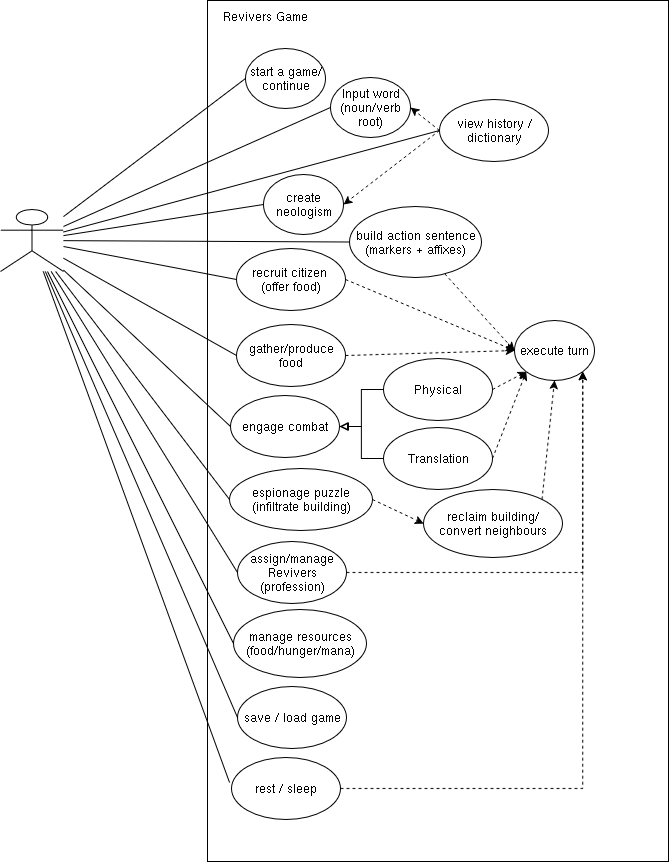

The diagram above was exported from draw.io. Its source (the exported page's mxGraphModel, read from the mxfile embedded in the PNG):
<mxGraphModel dx="1649" dy="1441" grid="0" gridSize="10" guides="0" tooltips="0" connect="1" arrows="1" fold="1" page="0" pageScale="1" pageWidth="850" pageHeight="1100" math="0" shadow="0">
  <root>
    <mxCell id="0" />
    <mxCell id="1" parent="0" />
    <mxCell id="2" value="" style="group" vertex="1" connectable="0" parent="1">
      <mxGeometry x="-639" y="-232" width="668" height="861" as="geometry" />
    </mxCell>
    <mxCell id="3" value="" style="rounded=0;whiteSpace=wrap;html=1;" vertex="1" parent="2">
      <mxGeometry x="207" width="461" height="861" as="geometry" />
    </mxCell>
    <mxCell id="4" style="rounded=0;orthogonalLoop=1;jettySize=auto;html=1;entryX=0;entryY=0.5;entryDx=0;entryDy=0;endArrow=none;endFill=0;" edge="1" parent="2" source="6" target="8">
      <mxGeometry relative="1" as="geometry">
        <mxPoint x="68" y="203" as="sourcePoint" />
      </mxGeometry>
    </mxCell>
    <mxCell id="5" style="rounded=0;orthogonalLoop=1;jettySize=auto;html=1;entryX=0;entryY=0.5;entryDx=0;entryDy=0;endArrow=none;endFill=0;" edge="1" parent="2" source="6" target="42">
      <mxGeometry relative="1" as="geometry">
        <mxPoint x="70" y="216" as="sourcePoint" />
      </mxGeometry>
    </mxCell>
    <mxCell id="6" value="" style="shape=umlActor;verticalLabelPosition=bottom;verticalAlign=top;html=1;outlineConnect=0;" vertex="1" parent="2">
      <mxGeometry y="209" width="63" height="62" as="geometry" />
    </mxCell>
    <mxCell id="7" value="Revivers Game" style="text;html=1;align=center;verticalAlign=middle;whiteSpace=wrap;rounded=0;" vertex="1" parent="2">
      <mxGeometry x="209" y="1" width="111" height="30" as="geometry" />
    </mxCell>
    <mxCell id="8" value="start a game/continue" style="ellipse;whiteSpace=wrap;html=1;" vertex="1" parent="2">
      <mxGeometry x="245" y="48" width="80" height="60" as="geometry" />
    </mxCell>
    <mxCell id="9" value="create neologism" style="ellipse;whiteSpace=wrap;html=1;" vertex="1" parent="2">
      <mxGeometry x="263" y="174" width="80" height="60" as="geometry" />
    </mxCell>
    <mxCell id="10" style="rounded=0;orthogonalLoop=1;jettySize=auto;html=1;entryX=0;entryY=0.5;entryDx=0;entryDy=0;dashed=1;" edge="1" parent="2" source="11" target="12">
      <mxGeometry relative="1" as="geometry" />
    </mxCell>
    <mxCell id="11" value="build action sentence (markers + affixes)" style="ellipse;whiteSpace=wrap;html=1;" vertex="1" parent="2">
      <mxGeometry x="349" y="206" width="132" height="71" as="geometry" />
    </mxCell>
    <mxCell id="12" value="execute turn" style="ellipse;whiteSpace=wrap;html=1;" vertex="1" parent="2">
      <mxGeometry x="514" y="320" width="80" height="60" as="geometry" />
    </mxCell>
    <mxCell id="13" style="edgeStyle=orthogonalEdgeStyle;rounded=0;orthogonalLoop=1;jettySize=auto;html=1;entryX=1;entryY=0.5;entryDx=0;entryDy=0;endArrow=block;endFill=0;" edge="1" parent="2" source="14" target="46">
      <mxGeometry relative="1" as="geometry" />
    </mxCell>
    <mxCell id="14" value="Physical" style="ellipse;whiteSpace=wrap;html=1;" vertex="1" parent="2">
      <mxGeometry x="383" y="358" width="109" height="62" as="geometry" />
    </mxCell>
    <mxCell id="15" style="edgeStyle=orthogonalEdgeStyle;rounded=0;orthogonalLoop=1;jettySize=auto;html=1;entryX=1;entryY=0.5;entryDx=0;entryDy=0;endArrow=block;endFill=0;" edge="1" parent="2">
      <mxGeometry relative="1" as="geometry">
        <mxPoint x="384" y="458" as="sourcePoint" />
        <mxPoint x="340" y="426" as="targetPoint" />
        <Array as="points">
          <mxPoint x="361" y="458" />
          <mxPoint x="361" y="426" />
        </Array>
      </mxGeometry>
    </mxCell>
    <mxCell id="16" value="Translation" style="ellipse;whiteSpace=wrap;html=1;" vertex="1" parent="2">
      <mxGeometry x="383" y="427" width="109" height="62" as="geometry" />
    </mxCell>
    <mxCell id="17" value="&lt;div&gt;espionage puzzle&lt;/div&gt;&lt;div&gt;(infiltrate building)&lt;/div&gt;" style="ellipse;whiteSpace=wrap;html=1;" vertex="1" parent="2">
      <mxGeometry x="229" y="468" width="143" height="62" as="geometry" />
    </mxCell>
    <mxCell id="18" value="&lt;div&gt;reclaim building/&lt;/div&gt;&lt;div&gt;convert neighbours&lt;/div&gt;" style="ellipse;whiteSpace=wrap;html=1;" vertex="1" parent="2">
      <mxGeometry x="423" y="489" width="139" height="68" as="geometry" />
    </mxCell>
    <mxCell id="19" style="edgeStyle=orthogonalEdgeStyle;rounded=0;orthogonalLoop=1;jettySize=auto;html=1;entryX=1;entryY=1;entryDx=0;entryDy=0;dashed=1;" edge="1" parent="2" source="20" target="12">
      <mxGeometry relative="1" as="geometry" />
    </mxCell>
    <mxCell id="20" value="assign/manage Revivers (profession)" style="ellipse;whiteSpace=wrap;html=1;" vertex="1" parent="2">
      <mxGeometry x="237" y="541" width="109" height="62" as="geometry" />
    </mxCell>
    <mxCell id="21" value="manage resources (food/hunger/mana)" style="ellipse;whiteSpace=wrap;html=1;" vertex="1" parent="2">
      <mxGeometry x="233" y="609" width="133" height="68" as="geometry" />
    </mxCell>
    <mxCell id="22" value="view history / dictionary" style="ellipse;whiteSpace=wrap;html=1;" vertex="1" parent="2">
      <mxGeometry x="439" y="99" width="109" height="62" as="geometry" />
    </mxCell>
    <mxCell id="23" style="edgeStyle=orthogonalEdgeStyle;rounded=0;orthogonalLoop=1;jettySize=auto;html=1;entryX=1;entryY=1;entryDx=0;entryDy=0;dashed=1;" edge="1" parent="2" source="24" target="12">
      <mxGeometry relative="1" as="geometry" />
    </mxCell>
    <mxCell id="24" value="rest / sleep" style="ellipse;whiteSpace=wrap;html=1;" vertex="1" parent="2">
      <mxGeometry x="231" y="757" width="109" height="62" as="geometry" />
    </mxCell>
    <mxCell id="25" value="save / load game" style="ellipse;whiteSpace=wrap;html=1;" vertex="1" parent="2">
      <mxGeometry x="237" y="686" width="109" height="62" as="geometry" />
    </mxCell>
    <mxCell id="26" style="rounded=0;orthogonalLoop=1;jettySize=auto;html=1;entryX=0;entryY=0.5;entryDx=0;entryDy=0;endArrow=none;endFill=0;" edge="1" parent="2" source="6" target="9">
      <mxGeometry relative="1" as="geometry">
        <mxPoint x="76" y="227" as="sourcePoint" />
        <mxPoint x="282" y="56" as="targetPoint" />
      </mxGeometry>
    </mxCell>
    <mxCell id="27" style="rounded=0;orthogonalLoop=1;jettySize=auto;html=1;entryX=1;entryY=0.5;entryDx=0;entryDy=0;dashed=1;exitX=0;exitY=0.5;exitDx=0;exitDy=0;" edge="1" parent="2" source="22" target="9">
      <mxGeometry relative="1" as="geometry">
        <mxPoint x="444" y="55" as="sourcePoint" />
        <mxPoint x="364" y="55" as="targetPoint" />
      </mxGeometry>
    </mxCell>
    <mxCell id="28" style="rounded=0;orthogonalLoop=1;jettySize=auto;html=1;entryX=0;entryY=0.5;entryDx=0;entryDy=0;endArrow=none;endFill=0;" edge="1" parent="2" source="6" target="11">
      <mxGeometry relative="1" as="geometry">
        <mxPoint x="117" y="63" as="sourcePoint" />
        <mxPoint x="312" y="176" as="targetPoint" />
      </mxGeometry>
    </mxCell>
    <mxCell id="29" value="&lt;div&gt;recruit citizen&amp;nbsp;&lt;/div&gt;&lt;div&gt;(offer food)&lt;/div&gt;" style="ellipse;whiteSpace=wrap;html=1;" vertex="1" parent="2">
      <mxGeometry x="236" y="248" width="109" height="62" as="geometry" />
    </mxCell>
    <mxCell id="30" style="rounded=0;orthogonalLoop=1;jettySize=auto;html=1;entryX=0;entryY=0.5;entryDx=0;entryDy=0;endArrow=none;endFill=0;" edge="1" parent="2" source="6" target="29">
      <mxGeometry relative="1" as="geometry">
        <mxPoint x="115" y="122" as="sourcePoint" />
        <mxPoint x="305" y="271" as="targetPoint" />
      </mxGeometry>
    </mxCell>
    <mxCell id="31" style="rounded=0;orthogonalLoop=1;jettySize=auto;html=1;entryX=0;entryY=0.5;entryDx=0;entryDy=0;dashed=1;exitX=1;exitY=0.5;exitDx=0;exitDy=0;" edge="1" parent="2" source="29" target="12">
      <mxGeometry relative="1" as="geometry">
        <mxPoint x="392" y="204" as="sourcePoint" />
        <mxPoint x="450" y="210" as="targetPoint" />
      </mxGeometry>
    </mxCell>
    <mxCell id="32" style="rounded=0;orthogonalLoop=1;jettySize=auto;html=1;entryX=0;entryY=0.5;entryDx=0;entryDy=0;endArrow=none;endFill=0;" edge="1" parent="2" source="6" target="40">
      <mxGeometry relative="1" as="geometry">
        <mxPoint x="117" y="212" as="sourcePoint" />
        <mxPoint x="282" y="345" as="targetPoint" />
      </mxGeometry>
    </mxCell>
    <mxCell id="33" style="rounded=0;orthogonalLoop=1;jettySize=auto;html=1;entryX=0;entryY=0.5;entryDx=0;entryDy=0;dashed=1;exitX=1;exitY=0.5;exitDx=0;exitDy=0;" edge="1" parent="2" source="40" target="12">
      <mxGeometry relative="1" as="geometry">
        <mxPoint x="399" y="400" as="sourcePoint" />
        <mxPoint x="503" y="299" as="targetPoint" />
      </mxGeometry>
    </mxCell>
    <mxCell id="34" style="rounded=0;orthogonalLoop=1;jettySize=auto;html=1;entryX=0;entryY=0.5;entryDx=0;entryDy=0;endArrow=none;endFill=0;" edge="1" parent="2" source="6" target="17">
      <mxGeometry relative="1" as="geometry">
        <mxPoint x="169" y="418" as="sourcePoint" />
        <mxPoint x="355" y="669" as="targetPoint" />
      </mxGeometry>
    </mxCell>
    <mxCell id="35" style="rounded=0;orthogonalLoop=1;jettySize=auto;html=1;entryX=0;entryY=0.5;entryDx=0;entryDy=0;endArrow=none;endFill=0;" edge="1" parent="2" source="6" target="20">
      <mxGeometry relative="1" as="geometry">
        <mxPoint x="178" y="434" as="sourcePoint" />
        <mxPoint x="364" y="685" as="targetPoint" />
      </mxGeometry>
    </mxCell>
    <mxCell id="36" style="rounded=0;orthogonalLoop=1;jettySize=auto;html=1;entryX=0;entryY=0.5;entryDx=0;entryDy=0;endArrow=none;endFill=0;" edge="1" parent="2" source="6" target="25">
      <mxGeometry relative="1" as="geometry">
        <mxPoint x="278" y="722" as="sourcePoint" />
        <mxPoint x="464" y="973" as="targetPoint" />
      </mxGeometry>
    </mxCell>
    <mxCell id="37" style="rounded=0;orthogonalLoop=1;jettySize=auto;html=1;dashed=1;exitX=1;exitY=0.5;exitDx=0;exitDy=0;entryX=0;entryY=0.5;entryDx=0;entryDy=0;" edge="1" parent="2" source="17" target="18">
      <mxGeometry relative="1" as="geometry">
        <mxPoint x="361" y="569" as="sourcePoint" />
        <mxPoint x="499" y="392" as="targetPoint" />
      </mxGeometry>
    </mxCell>
    <mxCell id="38" style="rounded=0;orthogonalLoop=1;jettySize=auto;html=1;entryX=0.5;entryY=1;entryDx=0;entryDy=0;dashed=1;exitX=1;exitY=0;exitDx=0;exitDy=0;" edge="1" parent="2" source="18" target="12">
      <mxGeometry relative="1" as="geometry">
        <mxPoint x="510" y="705" as="sourcePoint" />
        <mxPoint x="648" y="528" as="targetPoint" />
      </mxGeometry>
    </mxCell>
    <mxCell id="39" value="" style="rounded=0;orthogonalLoop=1;jettySize=auto;html=1;dashed=1;exitX=1;exitY=0.5;exitDx=0;exitDy=0;entryX=0;entryY=1;entryDx=0;entryDy=0;" edge="1" parent="2" source="14" target="12">
      <mxGeometry relative="1" as="geometry">
        <mxPoint x="343" y="420" as="sourcePoint" />
        <mxPoint x="481" y="243" as="targetPoint" />
      </mxGeometry>
    </mxCell>
    <mxCell id="40" value="gather/produce food" style="ellipse;whiteSpace=wrap;html=1;" vertex="1" parent="2">
      <mxGeometry x="236" y="324" width="109" height="62" as="geometry" />
    </mxCell>
    <mxCell id="41" value="" style="rounded=0;orthogonalLoop=1;jettySize=auto;html=1;entryX=1;entryY=0.5;entryDx=0;entryDy=0;dashed=1;exitX=0;exitY=0.5;exitDx=0;exitDy=0;" edge="1" parent="2" source="22" target="42">
      <mxGeometry relative="1" as="geometry">
        <mxPoint x="423" y="77" as="sourcePoint" />
        <mxPoint x="343" y="202" as="targetPoint" />
      </mxGeometry>
    </mxCell>
    <mxCell id="42" value="Input word (noun/verb root)" style="ellipse;whiteSpace=wrap;html=1;" vertex="1" parent="2">
      <mxGeometry x="330" y="77" width="80" height="60" as="geometry" />
    </mxCell>
    <mxCell id="43" value="" style="rounded=0;orthogonalLoop=1;jettySize=auto;html=1;dashed=1;exitX=1;exitY=0.5;exitDx=0;exitDy=0;entryX=0;entryY=1;entryDx=0;entryDy=0;" edge="1" parent="2" source="16" target="12">
      <mxGeometry relative="1" as="geometry">
        <mxPoint x="380" y="421" as="sourcePoint" />
        <mxPoint x="536" y="381" as="targetPoint" />
      </mxGeometry>
    </mxCell>
    <mxCell id="44" style="rounded=0;orthogonalLoop=1;jettySize=auto;html=1;entryX=0;entryY=0.5;entryDx=0;entryDy=0;endArrow=none;endFill=0;" edge="1" parent="2" source="6" target="21">
      <mxGeometry relative="1" as="geometry">
        <mxPoint x="65" y="292" as="sourcePoint" />
        <mxPoint x="363" y="1082" as="targetPoint" />
      </mxGeometry>
    </mxCell>
    <mxCell id="45" style="rounded=0;orthogonalLoop=1;jettySize=auto;html=1;entryX=-0.018;entryY=0.403;entryDx=0;entryDy=0;endArrow=none;endFill=0;entryPerimeter=0;" edge="1" parent="2" source="6" target="24">
      <mxGeometry relative="1" as="geometry">
        <mxPoint x="42" y="280" as="sourcePoint" />
        <mxPoint x="328" y="863" as="targetPoint" />
      </mxGeometry>
    </mxCell>
    <mxCell id="46" value="engage combat" style="ellipse;whiteSpace=wrap;html=1;" vertex="1" parent="2">
      <mxGeometry x="230" y="395" width="109" height="62" as="geometry" />
    </mxCell>
    <mxCell id="47" style="rounded=0;orthogonalLoop=1;jettySize=auto;html=1;entryX=0;entryY=0.5;entryDx=0;entryDy=0;endArrow=none;endFill=0;" edge="1" parent="2" source="6" target="46">
      <mxGeometry relative="1" as="geometry">
        <mxPoint x="76" y="261" as="sourcePoint" />
        <mxPoint x="415" y="366" as="targetPoint" />
      </mxGeometry>
    </mxCell>
    <mxCell id="48" style="rounded=0;orthogonalLoop=1;jettySize=auto;html=1;entryX=0;entryY=0.5;entryDx=0;entryDy=0;endArrow=none;endFill=0;" edge="1" parent="2" source="6" target="22">
      <mxGeometry relative="1" as="geometry">
        <mxPoint x="80" y="218" as="sourcePoint" />
        <mxPoint x="371" y="194" as="targetPoint" />
      </mxGeometry>
    </mxCell>
  </root>
</mxGraphModel>